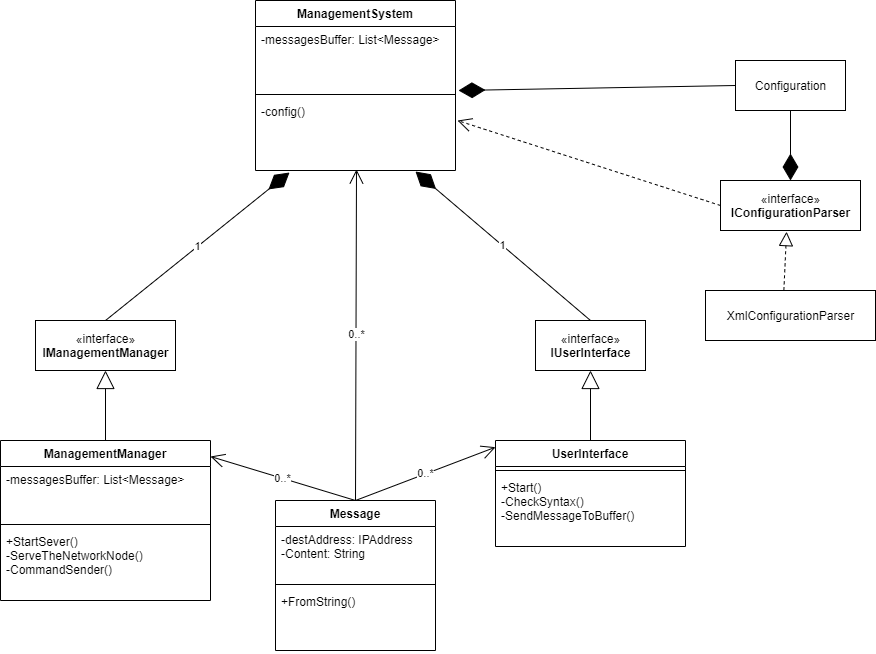

The diagram above was exported from draw.io. Its source (the exported page's mxGraphModel, read from the mxfile embedded in the PNG):
<mxGraphModel dx="915" dy="470" grid="1" gridSize="10" guides="1" tooltips="1" connect="1" arrows="1" fold="1" page="1" pageScale="1" pageWidth="850" pageHeight="1100" math="0" shadow="0">
  <root>
    <mxCell id="0" />
    <mxCell id="1" parent="0" />
    <mxCell id="7" value="«interface»&lt;br&gt;&lt;b&gt;IManagementManager&lt;/b&gt;" style="html=1;" parent="1" vertex="1">
      <mxGeometry x="100" y="320" width="140" height="50" as="geometry" />
    </mxCell>
    <mxCell id="12" value="«interface»&lt;br&gt;&lt;b&gt;IUserInterface&lt;/b&gt;" style="html=1;" parent="1" vertex="1">
      <mxGeometry x="600" y="320" width="110" height="50" as="geometry" />
    </mxCell>
    <mxCell id="25" value="" style="endArrow=block;endSize=16;endFill=0;html=1;exitX=0.5;exitY=0;exitDx=0;exitDy=0;entryX=0.5;entryY=1;entryDx=0;entryDy=0;" parent="1" source="8" target="7" edge="1">
      <mxGeometry width="160" relative="1" as="geometry">
        <mxPoint x="350" y="700" as="sourcePoint" />
        <mxPoint x="510" y="700" as="targetPoint" />
      </mxGeometry>
    </mxCell>
    <mxCell id="28" value="" style="endArrow=block;endSize=16;endFill=0;html=1;exitX=0.5;exitY=0;exitDx=0;exitDy=0;entryX=0.5;entryY=1;entryDx=0;entryDy=0;" parent="1" source="13" target="12" edge="1">
      <mxGeometry width="160" relative="1" as="geometry">
        <mxPoint x="350" y="400" as="sourcePoint" />
        <mxPoint x="490" y="670" as="targetPoint" />
      </mxGeometry>
    </mxCell>
    <mxCell id="29" value="1" style="endArrow=diamondThin;endFill=1;endSize=24;html=1;entryX=0.8;entryY=1.014;entryDx=0;entryDy=0;entryPerimeter=0;exitX=0.5;exitY=0;exitDx=0;exitDy=0;" parent="1" source="12" target="5" edge="1">
      <mxGeometry width="160" relative="1" as="geometry">
        <mxPoint x="350" y="400" as="sourcePoint" />
        <mxPoint x="510" y="400" as="targetPoint" />
        <Array as="points" />
      </mxGeometry>
    </mxCell>
    <mxCell id="30" value="1" style="endArrow=diamondThin;endFill=1;endSize=24;html=1;entryX=0.17;entryY=1.028;entryDx=0;entryDy=0;exitX=0.5;exitY=0;exitDx=0;exitDy=0;entryPerimeter=0;" parent="1" source="7" target="5" edge="1">
      <mxGeometry width="160" relative="1" as="geometry">
        <mxPoint x="350" y="400" as="sourcePoint" />
        <mxPoint x="510" y="400" as="targetPoint" />
      </mxGeometry>
    </mxCell>
    <mxCell id="31" value="0..*" style="endArrow=open;endFill=1;endSize=12;html=1;exitX=0.5;exitY=0;exitDx=0;exitDy=0;entryX=0.505;entryY=0.986;entryDx=0;entryDy=0;entryPerimeter=0;" parent="1" source="21" target="5" edge="1">
      <mxGeometry width="160" relative="1" as="geometry">
        <mxPoint x="350" y="400" as="sourcePoint" />
        <mxPoint x="442" y="250" as="targetPoint" />
      </mxGeometry>
    </mxCell>
    <mxCell id="2" value="ManagementSystem" style="swimlane;fontStyle=1;align=center;verticalAlign=top;childLayout=stackLayout;horizontal=1;startSize=26;horizontalStack=0;resizeParent=1;resizeParentMax=0;resizeLast=0;collapsible=1;marginBottom=0;" parent="1" vertex="1">
      <mxGeometry x="320" width="200" height="170" as="geometry">
        <mxRectangle x="320" y="80" width="150" height="26" as="alternateBounds" />
      </mxGeometry>
    </mxCell>
    <mxCell id="3" value="-messagesBuffer: List&lt;Message&gt;&#10;" style="text;strokeColor=none;fillColor=none;align=left;verticalAlign=top;spacingLeft=4;spacingRight=4;overflow=hidden;rotatable=0;points=[[0,0.5],[1,0.5]];portConstraint=eastwest;" parent="2" vertex="1">
      <mxGeometry y="26" width="200" height="64" as="geometry" />
    </mxCell>
    <mxCell id="4" value="" style="line;strokeWidth=1;fillColor=none;align=left;verticalAlign=middle;spacingTop=-1;spacingLeft=3;spacingRight=3;rotatable=0;labelPosition=right;points=[];portConstraint=eastwest;" parent="2" vertex="1">
      <mxGeometry y="90" width="200" height="8" as="geometry" />
    </mxCell>
    <mxCell id="5" value="-config()&#10;" style="text;strokeColor=none;fillColor=none;align=left;verticalAlign=top;spacingLeft=4;spacingRight=4;overflow=hidden;rotatable=0;points=[[0,0.5],[1,0.5]];portConstraint=eastwest;" parent="2" vertex="1">
      <mxGeometry y="98" width="200" height="72" as="geometry" />
    </mxCell>
    <mxCell id="8" value="ManagementManager" style="swimlane;fontStyle=1;align=center;verticalAlign=top;childLayout=stackLayout;horizontal=1;startSize=26;horizontalStack=0;resizeParent=1;resizeParentMax=0;resizeLast=0;collapsible=1;marginBottom=0;" parent="1" vertex="1">
      <mxGeometry x="65" y="440" width="210" height="160" as="geometry" />
    </mxCell>
    <mxCell id="9" value="-messagesBuffer: List&lt;Message&gt;" style="text;strokeColor=none;fillColor=none;align=left;verticalAlign=top;spacingLeft=4;spacingRight=4;overflow=hidden;rotatable=0;points=[[0,0.5],[1,0.5]];portConstraint=eastwest;" parent="8" vertex="1">
      <mxGeometry y="26" width="210" height="54" as="geometry" />
    </mxCell>
    <mxCell id="10" value="" style="line;strokeWidth=1;fillColor=none;align=left;verticalAlign=middle;spacingTop=-1;spacingLeft=3;spacingRight=3;rotatable=0;labelPosition=right;points=[];portConstraint=eastwest;" parent="8" vertex="1">
      <mxGeometry y="80" width="210" height="8" as="geometry" />
    </mxCell>
    <mxCell id="11" value="+StartSever()&#10;-ServeTheNetworkNode()&#10;-CommandSender()" style="text;strokeColor=none;fillColor=none;align=left;verticalAlign=top;spacingLeft=4;spacingRight=4;overflow=hidden;rotatable=0;points=[[0,0.5],[1,0.5]];portConstraint=eastwest;" parent="8" vertex="1">
      <mxGeometry y="88" width="210" height="72" as="geometry" />
    </mxCell>
    <mxCell id="35" value="0..*" style="endArrow=open;endFill=1;endSize=12;html=1;entryX=1;entryY=0.1;entryDx=0;entryDy=0;exitX=0.5;exitY=0;exitDx=0;exitDy=0;entryPerimeter=0;" parent="1" source="21" target="8" edge="1">
      <mxGeometry width="160" relative="1" as="geometry">
        <mxPoint x="350" y="400" as="sourcePoint" />
        <mxPoint x="510" y="400" as="targetPoint" />
      </mxGeometry>
    </mxCell>
    <mxCell id="36" value="0..*" style="endArrow=open;endFill=1;endSize=12;html=1;entryX=0;entryY=0.063;entryDx=0;entryDy=0;exitX=0.5;exitY=0;exitDx=0;exitDy=0;entryPerimeter=0;" parent="1" source="21" target="13" edge="1">
      <mxGeometry width="160" relative="1" as="geometry">
        <mxPoint x="430" y="345" as="sourcePoint" />
        <mxPoint x="510" y="400" as="targetPoint" />
      </mxGeometry>
    </mxCell>
    <mxCell id="13" value="UserInterface&#10;" style="swimlane;fontStyle=1;align=center;verticalAlign=top;childLayout=stackLayout;horizontal=1;startSize=26;horizontalStack=0;resizeParent=1;resizeParentMax=0;resizeLast=0;collapsible=1;marginBottom=0;" parent="1" vertex="1">
      <mxGeometry x="560" y="440" width="190" height="106" as="geometry" />
    </mxCell>
    <mxCell id="15" value="" style="line;strokeWidth=1;fillColor=none;align=left;verticalAlign=middle;spacingTop=-1;spacingLeft=3;spacingRight=3;rotatable=0;labelPosition=right;points=[];portConstraint=eastwest;" parent="13" vertex="1">
      <mxGeometry y="26" width="190" height="8" as="geometry" />
    </mxCell>
    <mxCell id="16" value="+Start()&#10;-CheckSyntax()&#10;-SendMessageToBuffer()" style="text;strokeColor=none;fillColor=none;align=left;verticalAlign=top;spacingLeft=4;spacingRight=4;overflow=hidden;rotatable=0;points=[[0,0.5],[1,0.5]];portConstraint=eastwest;" parent="13" vertex="1">
      <mxGeometry y="34" width="190" height="72" as="geometry" />
    </mxCell>
    <mxCell id="41" value="Configuration" style="html=1;" parent="1" vertex="1">
      <mxGeometry x="800" y="60" width="110" height="50" as="geometry" />
    </mxCell>
    <mxCell id="42" value="«interface»&lt;br&gt;&lt;b&gt;IConfigurationParser&lt;/b&gt;" style="html=1;" parent="1" vertex="1">
      <mxGeometry x="785" y="180" width="140" height="50" as="geometry" />
    </mxCell>
    <mxCell id="43" value="XmlConfigurationParser" style="html=1;" parent="1" vertex="1">
      <mxGeometry x="770" y="290" width="170" height="50" as="geometry" />
    </mxCell>
    <mxCell id="44" value="" style="endArrow=diamondThin;endFill=1;endSize=24;html=1;exitX=0;exitY=0.5;exitDx=0;exitDy=0;entryX=1.015;entryY=1;entryDx=0;entryDy=0;entryPerimeter=0;" parent="1" source="41" target="3" edge="1">
      <mxGeometry width="160" relative="1" as="geometry">
        <mxPoint x="610" y="240" as="sourcePoint" />
        <mxPoint x="524" y="160" as="targetPoint" />
      </mxGeometry>
    </mxCell>
    <mxCell id="51" value="" style="endArrow=block;dashed=1;endFill=0;endSize=12;html=1;exitX=0.461;exitY=-0.004;exitDx=0;exitDy=0;exitPerimeter=0;entryX=0.472;entryY=1.023;entryDx=0;entryDy=0;entryPerimeter=0;" parent="1" source="43" target="42" edge="1">
      <mxGeometry width="160" relative="1" as="geometry">
        <mxPoint x="790" y="240" as="sourcePoint" />
        <mxPoint x="950" y="240" as="targetPoint" />
      </mxGeometry>
    </mxCell>
    <mxCell id="52" value="" style="endArrow=diamondThin;endFill=1;endSize=24;html=1;entryX=0.5;entryY=0;entryDx=0;entryDy=0;exitX=0.5;exitY=1;exitDx=0;exitDy=0;" parent="1" source="41" target="42" edge="1">
      <mxGeometry width="160" relative="1" as="geometry">
        <mxPoint x="836" y="104" as="sourcePoint" />
        <mxPoint x="950" y="170" as="targetPoint" />
      </mxGeometry>
    </mxCell>
    <mxCell id="53" value="" style="endArrow=open;endSize=12;dashed=1;html=1;entryX=1.01;entryY=0.306;entryDx=0;entryDy=0;entryPerimeter=0;exitX=0;exitY=0.5;exitDx=0;exitDy=0;" parent="1" source="42" target="5" edge="1">
      <mxGeometry width="160" relative="1" as="geometry">
        <mxPoint x="660" y="180" as="sourcePoint" />
        <mxPoint x="840" y="180" as="targetPoint" />
      </mxGeometry>
    </mxCell>
    <mxCell id="21" value="Message" style="swimlane;fontStyle=1;align=center;verticalAlign=top;childLayout=stackLayout;horizontal=1;startSize=26;horizontalStack=0;resizeParent=1;resizeParentMax=0;resizeLast=0;collapsible=1;marginBottom=0;" parent="1" vertex="1">
      <mxGeometry x="340" y="500" width="160" height="150" as="geometry" />
    </mxCell>
    <mxCell id="22" value="-destAddress: IPAddress&#10;-Content: String&#10;" style="text;strokeColor=none;fillColor=none;align=left;verticalAlign=top;spacingLeft=4;spacingRight=4;overflow=hidden;rotatable=0;points=[[0,0.5],[1,0.5]];portConstraint=eastwest;" parent="21" vertex="1">
      <mxGeometry y="26" width="160" height="54" as="geometry" />
    </mxCell>
    <mxCell id="23" value="" style="line;strokeWidth=1;fillColor=none;align=left;verticalAlign=middle;spacingTop=-1;spacingLeft=3;spacingRight=3;rotatable=0;labelPosition=right;points=[];portConstraint=eastwest;" parent="21" vertex="1">
      <mxGeometry y="80" width="160" height="8" as="geometry" />
    </mxCell>
    <mxCell id="24" value="+FromString()" style="text;strokeColor=none;fillColor=none;align=left;verticalAlign=top;spacingLeft=4;spacingRight=4;overflow=hidden;rotatable=0;points=[[0,0.5],[1,0.5]];portConstraint=eastwest;" parent="21" vertex="1">
      <mxGeometry y="88" width="160" height="62" as="geometry" />
    </mxCell>
  </root>
</mxGraphModel>